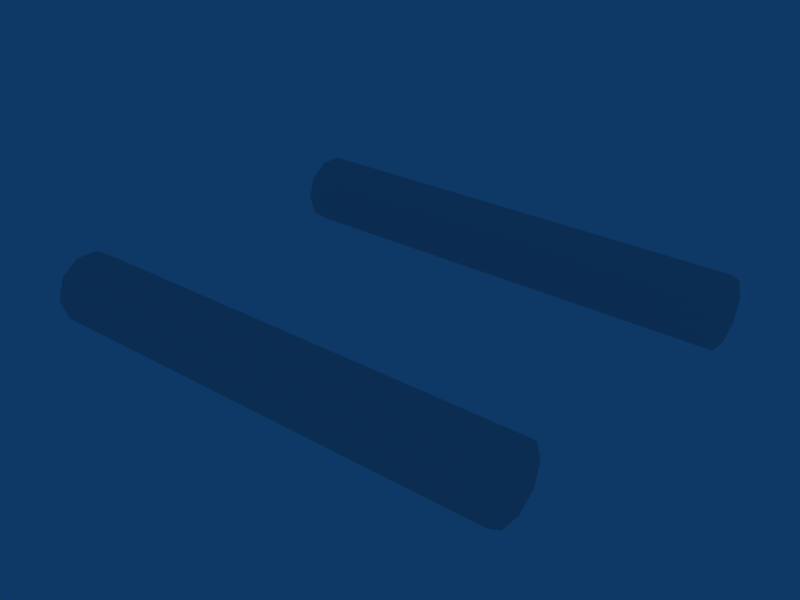 # Source: p_tube_h.blend  (saved by Blender 2.49.0; exported with 4.5.12 LTS)
import bpy
from mathutils import Matrix  # noqa: F401  (used for matrix-valued properties, if any)

bpy.ops.wm.read_factory_settings(use_empty=True)
scene = bpy.context.scene
scene.name = 'Scene'

# ---- collections
col_collection_1 = bpy.data.collections.new('Collection 1'); scene.collection.children.link(col_collection_1)

# ---- world
world_world = bpy.data.worlds.new('World'); scene.world = world_world
world_world.color = (0.05656, 0.2208, 0.4)
world_world.use_sun_shadow = False
world_world.sun_shadow_jitter_overblur = 0.0
world_world.cycles.sampling_method = 'MANUAL'
world_world.cycles.sample_map_resolution = 256

# ---- meshes
me_cylinder = bpy.data.meshes.new('Cylinder')
me_cylinder.from_pydata([(5.459, 0.5944, -6.718), (5.654, 0.008185, -6.718), (5.468, -0.5811, -6.718), (4.971, -0.9485, -6.718), (4.353, -0.9536, -6.718), (3.85, -0.5944, -6.718), (3.654, -0.008185, -6.718), (3.841, 0.5811, -6.718), (4.338, 0.9485, -6.718), (4.956, 0.9536, -6.718), (5.459, 0.5944, 6.718), (5.654, 0.008183, 6.718), (5.468, -0.5811, 6.718), (4.971, -0.9485, 6.718), (4.353, -0.9536, 6.718), (3.85, -0.5944, 6.718), (3.654, -0.008182, 6.718), (3.841, 0.5811, 6.718), (4.338, 0.9485, 6.718), (4.956, 0.9536, 6.718), (4.654, 2.52e-07, -6.718), (4.654, -2.481e-07, 6.718), (-4.629, -2.481e-07, 6.718), (-4.629, 2.52e-07, -6.718), (-4.327, 0.9536, 6.718), (-4.945, 0.9485, 6.718), (-5.442, 0.5811, 6.718), (-5.629, -0.008182, 6.718), (-5.433, -0.5944, 6.718), (-4.93, -0.9536, 6.718), (-4.312, -0.9485, 6.718), (-3.815, -0.5811, 6.718), (-3.629, 0.008183, 6.718), (-3.824, 0.5944, 6.718), (-4.327, 0.9536, -6.718), (-4.945, 0.9485, -6.718), (-5.442, 0.5811, -6.718), (-5.629, -0.008185, -6.718), (-5.433, -0.5944, -6.718), (-4.93, -0.9536, -6.718), (-4.312, -0.9485, -6.718), (-3.815, -0.5811, -6.718), (-3.629, 0.008185, -6.718), (-3.824, 0.5944, -6.718)], [], [(20, 0, 1), (21, 11, 10), (20, 1, 2), (21, 12, 11), (20, 2, 3), (21, 13, 12), (20, 3, 4), (21, 14, 13), (20, 4, 5), (21, 15, 14), (20, 5, 6), (21, 16, 15), (20, 6, 7), (21, 17, 16), (20, 7, 8), (21, 18, 17), (20, 8, 9), (21, 19, 18), (9, 0, 20), (21, 10, 19), (0, 10, 11, 1), (1, 11, 12, 2), (2, 12, 13, 3), (3, 13, 14, 4), (4, 14, 15, 5), (5, 15, 16, 6), (6, 16, 17, 7), (7, 17, 18, 8), (8, 18, 19, 9), (10, 0, 9, 19), (33, 43, 34, 24), (35, 25, 24, 34), (36, 26, 25, 35), (37, 27, 26, 36), (38, 28, 27, 37), (39, 29, 28, 38), (40, 30, 29, 39), (41, 31, 30, 40), (42, 32, 31, 41), (43, 33, 32, 42), (22, 33, 24), (34, 43, 23), (22, 24, 25), (23, 35, 34), (22, 25, 26), (23, 36, 35), (22, 26, 27), (23, 37, 36), (22, 27, 28), (23, 38, 37), (22, 28, 29), (23, 39, 38), (22, 29, 30), (23, 40, 39), (22, 30, 31), (23, 41, 40), (22, 31, 32), (23, 42, 41), (22, 32, 33), (23, 43, 42)])
_uv = me_cylinder.uv_layers.new(name='UVTex')
_uv.uv.foreach_set('vector', [0.4856, 0.0005813, 0.6141, 0.0005813, 0.4873, 0.0005813, 0.4856, 0.9994, 0.4873, 0.9994, 0.6141, 0.9994, 0.4856, 0.0005813, 0.4873, 0.0005813, 0.3601, 0.0005813, 0.4856, 0.9994, 0.3601, 0.9994, 0.4873, 0.9994, 0.4856, 0.0005813, 0.3601, 0.0005813, 0.2622, 0.0005813, 0.4856, 0.9994, 0.2622, 0.9994, 0.3601, 0.9994, 0.4856, 0.0005813, 0.2622, 0.0005813, 0.23, 0.0005813, 0.4856, 0.9994, 0.23, 0.9994, 0.2622, 0.9994, 0.4856, 0.0005813, 0.23, 0.0005813, 0.3041, 0.0005813, 0.4856, 0.9994, 0.3041, 0.9994, 0.23, 0.9994, 0.4856, 0.0005813, 0.3041, 0.0005813, 0.4829, 0.0005813, 0.4856, 0.9994, 0.4829, 0.9994, 0.3041, 0.9994, 0.4856, 0.0005813, 0.4829, 0.0005813, 0.6636, 0.0005813, 0.4856, 0.9994, 0.6636, 0.9994, 0.4829, 0.9994, 0.4856, 0.0005813, 0.6636, 0.0005813, 0.7407, 0.0005813, 0.4856, 0.9994, 0.7407, 0.9994, 0.6636, 0.9994, 0.4856, 0.0005813, 0.7407, 0.0005813, 0.7109, 0.0005813, 0.4856, 0.9994, 0.7109, 0.9994, 0.7407, 0.9994, 0.7109, 0.0005813, 0.6141, 0.0005813, 0.4856, 0.0005813, 0.4856, 0.9994, 0.6141, 0.9994, 0.7109, 0.9994, 0.6141, 0.0005813, 0.6141, 0.9994, 0.4873, 0.9994, 0.4873, 0.0005813, 0.4873, 0.0005813, 0.4873, 0.9994, 0.3601, 0.9994, 0.3601, 0.0005813, 0.3601, 0.0005813, 0.3601, 0.9994, 0.2622, 0.9994, 0.2622, 0.0005813, 0.2622, 0.0005813, 0.2622, 0.9994, 0.23, 0.9994, 0.23, 0.0005813, 0.23, 0.0005813, 0.23, 0.9994, 0.3041, 0.9994, 0.3041, 0.0005813, 0.3041, 0.0005813, 0.3041, 0.9994, 0.4829, 0.9994, 0.4829, 0.0005813, 0.4829, 0.0005813, 0.4829, 0.9994, 0.6636, 0.9994, 0.6636, 0.0005813, 0.6636, 0.0005813, 0.6636, 0.9994, 0.7407, 0.9994, 0.7407, 0.0005813, 0.7407, 0.0005813, 0.7407, 0.9994, 0.7109, 0.9994, 0.7109, 0.0005813, 0.6141, 0.9994, 0.6141, 0.0005813, 0.7109, 0.0005813, 0.7109, 0.9994, 0.2958, 0.9994, 0.2958, 0.0005813, 0.2215, 0.0005813, 0.2215, 0.9994, 0.254, 0.0005813, 0.254, 0.9994, 0.2215, 0.9994, 0.2215, 0.0005813, 0.3525, 0.0005814, 0.3525, 0.9994, 0.254, 0.9994, 0.254, 0.0005813, 0.4803, 0.0005814, 0.4803, 0.9994, 0.3525, 0.9994, 0.3525, 0.0005814, 0.6077, 0.0005814, 0.6077, 0.9994, 0.4803, 0.9994, 0.4803, 0.0005814, 0.705, 0.0005813, 0.705, 0.9994, 0.6077, 0.9994, 0.6077, 0.0005814, 0.7352, 0.0005813, 0.7352, 0.9994, 0.705, 0.9994, 0.705, 0.0005813, 0.6577, 0.0005813, 0.6577, 0.9994, 0.7352, 0.9994, 0.7352, 0.0005813, 0.4759, 0.0005813, 0.4759, 0.9994, 0.6577, 0.9994, 0.6577, 0.0005813, 0.2958, 0.0005813, 0.2958, 0.9994, 0.4759, 0.9994, 0.4759, 0.0005813, 0.4785, 0.9994, 0.2958, 0.9994, 0.2215, 0.9994, 0.2215, 0.0005813, 0.2958, 0.0005813, 0.4785, 0.0005813, 0.4785, 0.9994, 0.2215, 0.9994, 0.254, 0.9994, 0.4785, 0.0005813, 0.254, 0.0005813, 0.2215, 0.0005813, 0.4785, 0.9994, 0.254, 0.9994, 0.3525, 0.9994, 0.4785, 0.0005813, 0.3525, 0.0005814, 0.254, 0.0005813, 0.4785, 0.9994, 0.3525, 0.9994, 0.4803, 0.9994, 0.4785, 0.0005813, 0.4803, 0.0005814, 0.3525, 0.0005814, 0.4785, 0.9994, 0.4803, 0.9994, 0.6077, 0.9994, 0.4785, 0.0005813, 0.6077, 0.0005814, 0.4803, 0.0005814, 0.4785, 0.9994, 0.6077, 0.9994, 0.705, 0.9994, 0.4785, 0.0005813, 0.705, 0.0005813, 0.6077, 0.0005814, 0.4785, 0.9994, 0.705, 0.9994, 0.7352, 0.9994, 0.4785, 0.0005813, 0.7352, 0.0005813, 0.705, 0.0005813, 0.4785, 0.9994, 0.7352, 0.9994, 0.6577, 0.9994, 0.4785, 0.0005813, 0.6577, 0.0005813, 0.7352, 0.0005813, 0.4785, 0.9994, 0.6577, 0.9994, 0.4759, 0.9994, 0.4785, 0.0005813, 0.4759, 0.0005813, 0.6577, 0.0005813, 0.4785, 0.9994, 0.4759, 0.9994, 0.2958, 0.9994, 0.4785, 0.0005813, 0.2958, 0.0005813, 0.4759, 0.0005813])
me_cylinder.use_remesh_preserve_volume = False
me_cylinder.use_remesh_preserve_attributes = False
me_cylinder.use_mirror_vertex_groups = False
me_cylinder.update()

# ---- objects
ob_cylinder = bpy.data.objects.new('Cylinder', me_cylinder)

# ---- transforms, parenting, visibility, modifiers, constraints
ob_cylinder.location = (0.0, 0.0, 0.0)
ob_cylinder.rotation_euler = (-1.571, -2.22e-16, -1.571)
ob_cylinder.scale = (0.1487, 0.1487, 0.1487)
ob_cylinder.lock_rotations_4d = False
ob_cylinder.empty_display_type = 'ARROWS'
ob_cylinder.lineart.crease_threshold = 0.0

# ---- collection membership
col_collection_1.objects.link(ob_cylinder)

# ---- scene / render settings (as saved in the file)
scene.frame_start = 1; scene.frame_end = 150; scene.frame_set(1)
scene.render.engine = 'BLENDER_EEVEE_NEXT'
scene.render.image_settings.file_format = 'JPEG'
scene.render.image_settings.color_mode = 'RGB'
scene.render.image_settings.compression = 90
scene.render.resolution_x = 800
scene.render.resolution_y = 600
scene.render.pixel_aspect_x = 100.0
scene.render.pixel_aspect_y = 100.0
scene.render.fps = 25
scene.render.dither_intensity = 0.0
scene.render.use_compositing = False
scene.render.use_sequencer = False
scene.render.bake_margin = 2
scene.render.bake_bias = 0.0
scene.render.use_stamp_time = False
scene.render.use_stamp_date = False
scene.render.use_stamp_frame = False
scene.render.use_stamp_camera = False
scene.render.use_stamp_scene = False
scene.render.use_stamp_filename = False
scene.render.use_stamp_render_time = False
scene.render.stamp_font_size = 0
scene.cycles.use_denoising = False
scene.cycles.samples = 10
scene.cycles.sampling_pattern = 'TABULATED_SOBOL'
scene.cycles.light_sampling_threshold = 0.0
scene.cycles.use_adaptive_sampling = False
scene.cycles.use_light_tree = False
scene.cycles.blur_glossy = 0.0
scene.cycles.volume_bounces = 1
scene.cycles.pixel_filter_type = 'GAUSSIAN'
scene.cycles.sample_clamp_indirect = 0.0
scene.view_settings.view_transform = 'Raw'
bpy.context.view_layer.update()

# ---- added for rendering (the .blend has no active camera): camera
cam_auto = bpy.data.cameras.new('AutoCamera')
cam_auto.lens = 50.0
cam_auto.sensor_width = 36.0
cam_auto.clip_end = 1000.0
ob_auto_camera = bpy.data.objects.new('AutoCamera', cam_auto)
scene.collection.objects.link(ob_auto_camera)
ob_auto_camera.location = (2.42774, -2.9152, 1.94219)
ob_auto_camera.rotation_euler = (1.09748, -7.21219e-08, 0.694738)
scene.camera = ob_auto_camera
bpy.context.view_layer.update()
